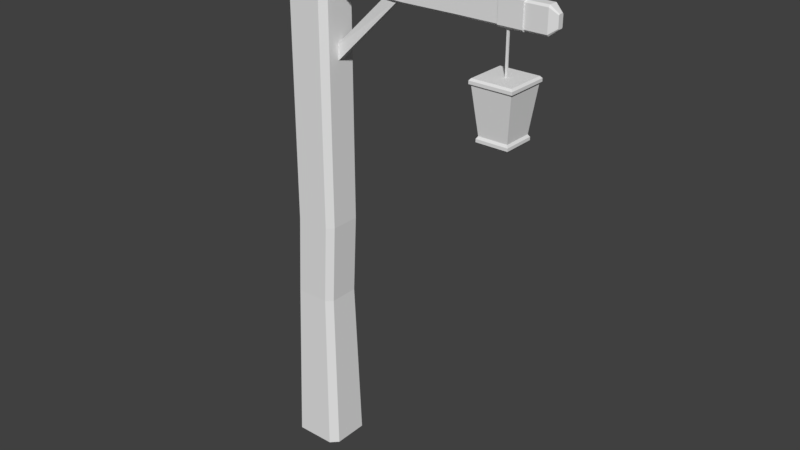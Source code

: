 # Source: lamppost.blend  (saved by Blender 2.79.0; exported with 4.5.12 LTS)
import bpy
from mathutils import Matrix  # noqa: F401  (used for matrix-valued properties, if any)

bpy.ops.wm.read_factory_settings(use_empty=True)
scene = bpy.context.scene
scene.name = 'Scene'

# ---- collections
col_collection_1 = bpy.data.collections.new('Collection 1'); scene.collection.children.link(col_collection_1)

# ---- materials (node trees are filled in below, after node groups)
mat_material = bpy.data.materials.new('Material')
mat_material.alpha_threshold = 0.0
mat_material.use_transparent_shadow = False
mat_material.roughness = 0.5

# ---- material node trees

# ---- world
world_world = bpy.data.worlds.new('World'); scene.world = world_world
world_world.color = (0.05088, 0.05088, 0.05088)
world_world.use_sun_shadow = False
world_world.sun_shadow_jitter_overblur = 0.0
world_world.cycles.sampling_method = 'MANUAL'

# ---- meshes
me_cube_001 = bpy.data.meshes.new('Cube.001')
me_cube_001.from_pydata([(0.9433, 2.298, 0.002446), (0.9433, 2.308, 0.01265), (0.9433, 2.418, 0.01265), (0.9433, 2.428, 0.002446), (0.9433, 2.308, -0.05586), (0.9433, 2.298, -0.04565), (0.9433, 2.428, -0.04565), (0.9433, 2.418, -0.05586), (1.056, 2.308, 0.01265), (1.056, 2.298, 0.002446), (1.056, 2.428, 0.002446), (1.056, 2.418, 0.01265), (1.056, 2.298, -0.04565), (1.056, 2.308, -0.05586), (1.056, 2.418, -0.05586), (1.056, 2.428, -0.04565), (0.9764, 2.102, -0.005159), (0.9764, 2.299, -0.005159), (0.9764, 2.102, -0.01172), (0.9764, 2.299, -0.01172), (0.9864, 2.102, -0.005159), (0.9864, 2.299, -0.005159), (0.9864, 2.102, -0.01172), (0.9864, 2.299, -0.01172), (0.8768, 2.095, 0.08956), (0.8841, 2.104, 0.08217), (0.8768, 2.095, -0.1132), (0.8841, 2.104, -0.1058), (1.077, 2.095, 0.08956), (1.069, 2.104, 0.08217), (1.077, 2.095, -0.1132), (1.069, 2.104, -0.1058), (0.8768, 2.081, 0.08956), (0.8768, 2.081, -0.1132), (1.077, 2.081, 0.08956), (1.077, 2.081, -0.1132), (0.8846, 2.073, 0.08171), (0.8846, 2.073, -0.1053), (1.069, 2.073, 0.08171), (1.069, 2.073, -0.1053), (0.9082, 1.866, 0.05773), (0.9082, 1.866, -0.08137), (1.045, 1.866, 0.05773), (1.045, 1.866, -0.08137), (0.9013, 1.855, 0.06468), (0.9013, 1.855, -0.08832), (1.052, 1.855, 0.06468), (1.052, 1.855, -0.08832), (0.9013, 1.841, 0.06468), (0.9013, 1.841, -0.08832), (1.052, 1.841, 0.06468), (1.052, 1.841, -0.08832), (0.9154, 1.826, 0.05042), (0.9154, 1.826, -0.07405), (1.038, 1.826, 0.05042), (1.038, 1.826, -0.07405), (0.09618, 1.203, -0.1166), (0.125, 1.203, -0.08778), (0.125, 1.203, 0.05653), (0.09618, 1.203, 0.08537), (-0.09492, 1.203, -0.08778), (-0.06608, 1.203, -0.1166), (-0.06608, 1.203, 0.08537), (-0.09492, 1.203, 0.05653), (-0.102, -1.164e-08, 0.1048), (-0.1364, -1.314e-08, 0.0704), (-0.1152, 0.8115, 0.05653), (-0.0864, 0.8115, 0.08537), (-0.1364, -2.066e-08, -0.1017), (-0.102, -2.217e-08, -0.136), (-0.0864, 0.8115, -0.1166), (-0.1152, 0.8115, -0.08778), (0.1258, -1.314e-08, 0.0704), (0.09147, -1.164e-08, 0.1048), (0.07587, 0.8115, 0.08537), (0.1047, 0.8115, 0.05653), (0.09147, -2.217e-08, -0.136), (0.1258, -2.066e-08, -0.1017), (0.1047, 0.8115, -0.08778), (0.07587, 0.8115, -0.1166), (0.09618, 2.503, -0.1166), (0.125, 2.503, -0.08778), (0.125, 2.503, 0.05653), (0.09618, 2.503, 0.08537), (-0.09492, 2.503, -0.08778), (-0.06608, 2.503, -0.1166), (-0.06608, 2.503, 0.08537), (-0.09492, 2.503, 0.05653), (0.05979, 2.6, -0.07131), (0.07569, 2.6, -0.05541), (0.07569, 2.6, 0.02416), (0.05979, 2.6, 0.04006), (-0.04559, 2.6, -0.05541), (-0.02969, 2.6, -0.07131), (-0.02969, 2.6, 0.04006), (-0.04559, 2.6, 0.02416), (-0.2663, 2.3, 0.008772), (-0.2663, 2.308, 0.01693), (-0.2663, 2.41, 0.01693), (-0.2663, 2.418, 0.008772), (-0.2663, 2.308, -0.04043), (-0.2663, 2.3, -0.03227), (-0.2663, 2.418, -0.03227), (-0.2663, 2.41, -0.04043), (0.2778, 2.316, 0.01693), (0.2778, 2.308, 0.008772), (0.2778, 2.427, 0.008772), (0.2778, 2.418, 0.01693), (0.2778, 2.308, -0.03227), (0.2778, 2.316, -0.04043), (0.2778, 2.418, -0.04043), (0.2778, 2.427, -0.03227), (0.4882, 2.307, 0.006297), (0.4882, 2.299, -0.001858), (0.4882, 2.418, -0.001859), (0.4882, 2.41, 0.006297), (0.4882, 2.299, -0.0429), (0.4882, 2.307, -0.05106), (0.4882, 2.41, -0.05106), (0.4882, 2.418, -0.0429), (0.735, 2.309, 0.006297), (0.735, 2.301, -0.001859), (0.735, 2.42, -0.001859), (0.735, 2.411, 0.006297), (0.735, 2.301, -0.0429), (0.735, 2.309, -0.05106), (0.735, 2.411, -0.05106), (0.735, 2.42, -0.0429), (1.16, 2.309, 0.006297), (1.16, 2.301, -0.001858), (1.16, 2.42, -0.001858), (1.16, 2.411, 0.006297), (1.16, 2.301, -0.0429), (1.16, 2.309, -0.05106), (1.16, 2.411, -0.05106), (1.16, 2.42, -0.0429), (1.196, 2.335, -0.008397), (1.196, 2.331, -0.01237), (1.196, 2.389, -0.01237), (1.196, 2.385, -0.008397), (1.196, 2.331, -0.03239), (1.196, 2.335, -0.03637), (1.196, 2.385, -0.03637), (1.196, 2.389, -0.03239), (-0.2918, 2.323, 0.0008225), (-0.2918, 2.328, 0.005819), (-0.2918, 2.39, 0.005819), (-0.2918, 2.395, 0.0008225), (-0.2918, 2.328, -0.02932), (-0.2918, 2.323, -0.02432), (-0.2918, 2.395, -0.02432), (-0.2918, 2.39, -0.02932), (0.09031, 1.954, 0.0003091), (0.08915, 2.028, 0.0003091), (0.09031, 1.954, -0.02764), (0.08915, 2.028, -0.02764), (0.4617, 2.317, -0.006169), (0.3976, 2.323, 0.0003091), (0.4617, 2.317, -0.02764), (0.3976, 2.323, -0.02764)], [], [(8, 11, 2, 1), (12, 13, 14, 15, 10, 11, 8, 9), (15, 6, 3, 10), (0, 1, 2, 3, 6, 7, 4, 5), (4, 7, 14, 13), (12, 5, 4, 13), (6, 15, 14, 7), (0, 9, 8, 1), (10, 3, 2, 11), (5, 12, 9, 0), (16, 17, 19, 18), (18, 19, 23, 22), (22, 23, 21, 20), (20, 21, 17, 16), (18, 22, 20, 16), (23, 19, 17, 21), (24, 25, 27, 26), (26, 27, 31, 30), (30, 31, 29, 28), (28, 29, 25, 24), (28, 24, 32, 34), (31, 27, 25, 29), (32, 33, 37, 36), (26, 30, 35, 33), (24, 26, 33, 32), (30, 28, 34, 35), (38, 36, 40, 42), (34, 32, 36, 38), (33, 35, 39, 37), (35, 34, 38, 39), (40, 41, 45, 44), (37, 39, 43, 41), (39, 38, 42, 43), (36, 37, 41, 40), (46, 44, 48, 50), (42, 40, 44, 46), (41, 43, 47, 45), (43, 42, 46, 47), (51, 50, 54, 55), (45, 47, 51, 49), (47, 46, 50, 51), (44, 45, 49, 48), (53, 55, 54, 52), (48, 49, 53, 52), (50, 48, 52, 54), (49, 51, 55, 53), (73, 74, 67, 64), (77, 78, 75, 72), (63, 62, 86, 87), (79, 70, 61, 56), (65, 66, 71, 68), (69, 70, 79, 76), (64, 67, 66, 65), (70, 69, 68, 71), (78, 77, 76, 79), (74, 73, 72, 75), (68, 69, 76, 77, 72, 73, 64, 65), (74, 75, 58, 59), (67, 74, 59, 62), (78, 79, 56, 57), (70, 71, 60, 61), (66, 67, 62, 63), (75, 78, 57, 58), (71, 66, 63, 60), (81, 80, 88, 89), (62, 59, 83, 86), (56, 61, 85, 80), (57, 56, 80, 81), (59, 58, 82, 83), (60, 63, 87, 84), (58, 57, 81, 82), (61, 60, 84, 85), (89, 88, 93, 92, 95, 94, 91, 90), (83, 82, 90, 91), (84, 87, 95, 92), (82, 81, 89, 90), (80, 85, 93, 88), (85, 84, 92, 93), (87, 86, 94, 95), (86, 83, 91, 94), (104, 107, 98, 97), (105, 108, 116, 113), (111, 102, 99, 106), (102, 103, 151, 150), (100, 103, 110, 109), (108, 101, 100, 109), (102, 111, 110, 103), (96, 105, 104, 97), (106, 99, 98, 107), (101, 108, 105, 96), (113, 116, 124, 121), (110, 111, 119, 118), (111, 106, 114, 119), (108, 109, 117, 116), (109, 110, 118, 117), (106, 107, 115, 114), (107, 104, 112, 115), (104, 105, 113, 112), (127, 122, 130, 135), (112, 113, 121, 120), (116, 117, 125, 124), (117, 118, 126, 125), (115, 112, 120, 123), (114, 115, 123, 122), (118, 119, 127, 126), (119, 114, 122, 127), (131, 128, 136, 139), (121, 124, 132, 129), (120, 121, 129, 128), (124, 125, 133, 132), (125, 126, 134, 133), (123, 120, 128, 131), (122, 123, 131, 130), (126, 127, 135, 134), (140, 141, 142, 143, 138, 139, 136, 137), (130, 131, 139, 138), (134, 135, 143, 142), (135, 130, 138, 143), (129, 132, 140, 137), (128, 129, 137, 136), (132, 133, 141, 140), (133, 134, 142, 141), (144, 145, 146, 147, 150, 151, 148, 149), (100, 101, 149, 148), (103, 100, 148, 151), (97, 98, 146, 145), (101, 96, 144, 149), (98, 99, 147, 146), (99, 102, 150, 147), (96, 97, 145, 144), (152, 153, 155, 154), (154, 155, 159, 158), (158, 159, 157, 156), (156, 157, 153, 152), (154, 158, 156, 152), (159, 155, 153, 157)])
_uv = me_cube_001.uv_layers.new(name='UVMap')
_uv.uv.foreach_set('vector', [0.5878, 0.07113, 0.5878, 0.1925, 0.464, 0.1925, 0.464, 0.07113, 0.6522, 0.07115, 0.6635, 0.0824, 0.6634, 0.2038, 0.6522, 0.215, 0.5992, 0.215, 0.588, 0.2037, 0.588, 0.08237, 0.5993, 0.07113, 0.7118, 0.2682, 0.588, 0.2682, 0.588, 0.2152, 0.7118, 0.2152, 0.7279, 0.07113, 0.7391, 0.08237, 0.7391, 0.2037, 0.7279, 0.215, 0.6749, 0.215, 0.6637, 0.2037, 0.6637, 0.08237, 0.6749, 0.07113, 0.464, 0.3141, 0.464, 0.1927, 0.5878, 0.1927, 0.5878, 0.3141, 0.7118, 0.3535, 0.588, 0.3535, 0.588, 0.3376, 0.7118, 0.3376, 0.588, 0.3537, 0.7118, 0.3537, 0.7118, 0.3696, 0.588, 0.3696, 0.588, 0.3698, 0.7118, 0.3698, 0.7118, 0.3857, 0.588, 0.3857, 0.7118, 0.3374, 0.588, 0.3374, 0.588, 0.3215, 0.7118, 0.3215, 0.588, 0.2684, 0.7118, 0.2684, 0.7118, 0.3213, 0.588, 0.3213, 0.7766, 0.07113, 0.7766, 0.2882, 0.7693, 0.2882, 0.7693, 0.07113, 0.7504, 0.07113, 0.7504, 0.2882, 0.7393, 0.2882, 0.7393, 0.07113, 0.7691, 0.07113, 0.7691, 0.2882, 0.7619, 0.2882, 0.7619, 0.07113, 0.7617, 0.07113, 0.7617, 0.2882, 0.7506, 0.2882, 0.7506, 0.07113, 0.4753, 0.3143, 0.4864, 0.3143, 0.4864, 0.3215, 0.4753, 0.3215, 0.4751, 0.3215, 0.464, 0.3215, 0.464, 0.3143, 0.4751, 0.3143, 0.6879, 0.6222, 0.6795, 0.6195, 0.7256, 0.5042, 0.7327, 0.5072, 0.7327, 0.5072, 0.7256, 0.5042, 0.7778, 0.4088, 0.7836, 0.4121, 0.7836, 0.4121, 0.7778, 0.4088, 0.841, 0.3111, 0.8494, 0.3111, 0.6498, 0.769, 0.641, 0.7596, 0.6795, 0.6195, 0.6879, 0.6222, 0.6498, 0.769, 0.6879, 0.6222, 0.6978, 0.6251, 0.663, 0.7722, 0.9867, 0.01456, 0.9867, 0.1236, 0.876, 0.1236, 0.876, 0.01456, 0.6978, 0.6251, 0.7417, 0.5111, 0.748, 0.5142, 0.706, 0.6278, 0.7327, 0.5072, 0.7836, 0.4121, 0.7912, 0.4164, 0.7417, 0.5111, 0.6879, 0.6222, 0.7327, 0.5072, 0.7417, 0.5111, 0.6978, 0.6251, 0.7836, 0.4121, 0.8494, 0.3111, 0.8583, 0.3171, 0.7912, 0.4164, 0.6752, 0.7674, 0.706, 0.6278, 0.851, 0.6717, 0.8364, 0.7737, 0.663, 0.7722, 0.6978, 0.6251, 0.706, 0.6278, 0.6752, 0.7674, 0.7417, 0.5111, 0.7912, 0.4164, 0.7964, 0.4196, 0.748, 0.5142, 0.7912, 0.4164, 0.8583, 0.3171, 0.8609, 0.3239, 0.7964, 0.4196, 0.851, 0.6717, 0.8754, 0.582, 0.8834, 0.585, 0.859, 0.6735, 0.748, 0.5142, 0.7964, 0.4196, 0.9128, 0.499, 0.8754, 0.582, 0.7964, 0.4196, 0.8609, 0.3239, 0.9669, 0.4136, 0.9128, 0.499, 0.706, 0.6278, 0.748, 0.5142, 0.8754, 0.582, 0.851, 0.6717, 0.8441, 0.7794, 0.859, 0.6735, 0.8686, 0.6752, 0.8563, 0.7812, 0.8364, 0.7737, 0.851, 0.6717, 0.859, 0.6735, 0.8441, 0.7794, 0.8754, 0.582, 0.9128, 0.499, 0.9211, 0.5039, 0.8834, 0.585, 0.9128, 0.499, 0.9669, 0.4136, 0.9794, 0.4148, 0.9211, 0.5039, 0.9298, 0.5086, 0.9898, 0.4219, 0.9958, 0.4394, 0.9414, 0.5157, 0.8834, 0.585, 0.9211, 0.5039, 0.9298, 0.5086, 0.893, 0.5881, 0.9211, 0.5039, 0.9794, 0.4148, 0.9898, 0.4219, 0.9298, 0.5086, 0.859, 0.6735, 0.8834, 0.585, 0.893, 0.5881, 0.8686, 0.6752, 0.9493, 0.1237, 0.9493, 0.1959, 0.876, 0.1959, 0.876, 0.1237, 0.8686, 0.6752, 0.893, 0.5881, 0.9066, 0.5939, 0.8837, 0.6787, 0.8563, 0.7812, 0.8686, 0.6752, 0.8837, 0.6787, 0.8758, 0.771, 0.893, 0.5881, 0.9298, 0.5086, 0.9414, 0.5157, 0.9066, 0.5939, 0.138, 0.9762, 0.1447, 0.6779, 0.2134, 0.6779, 0.22, 0.9762, 0.3587, 0.9794, 0.3625, 0.6816, 0.4237, 0.6813, 0.4316, 0.979, 0.2526, 0.5358, 0.2404, 0.5349, 0.2371, 0.05901, 0.2493, 0.05988, 0.09705, 0.6779, 0.02828, 0.6781, 0.03626, 0.5343, 0.105, 0.534, 0.2498, 0.9776, 0.2536, 0.6798, 0.3148, 0.6795, 0.3227, 0.9772, 0.02304, 0.9764, 0.02828, 0.6781, 0.09705, 0.6779, 0.105, 0.9761, 0.2352, 0.9766, 0.2414, 0.679, 0.2536, 0.6798, 0.2498, 0.9776, 0.02828, 0.6781, 0.02304, 0.9764, 0.008376, 0.9759, 0.01599, 0.6777, 0.3625, 0.6816, 0.3587, 0.9794, 0.3441, 0.9784, 0.3503, 0.6808, 0.1447, 0.6779, 0.138, 0.9762, 0.1233, 0.9757, 0.1323, 0.6775, 0.7299, 0.9913, 0.7153, 0.9787, 0.7153, 0.9076, 0.7299, 0.895, 0.8028, 0.895, 0.8173, 0.9076, 0.8173, 0.9787, 0.8028, 0.9913, 0.1447, 0.6779, 0.1323, 0.6775, 0.1238, 0.5337, 0.1361, 0.5341, 0.2134, 0.6779, 0.1447, 0.6779, 0.1361, 0.5341, 0.2049, 0.5341, 0.3625, 0.6816, 0.3503, 0.6808, 0.3493, 0.5381, 0.3615, 0.5389, 0.02828, 0.6781, 0.01599, 0.6777, 0.02396, 0.5339, 0.03626, 0.5343, 0.2536, 0.6798, 0.2414, 0.679, 0.2404, 0.5349, 0.2526, 0.5358, 0.4237, 0.6813, 0.3625, 0.6816, 0.3615, 0.5389, 0.4227, 0.5386, 0.3148, 0.6795, 0.2536, 0.6798, 0.2526, 0.5358, 0.3138, 0.5355, 0.3582, 0.06298, 0.346, 0.06212, 0.3649, 0.0254, 0.3717, 0.02587, 0.2049, 0.5341, 0.1361, 0.5341, 0.1363, 0.05669, 0.205, 0.05669, 0.105, 0.534, 0.03626, 0.5343, 0.03416, 0.05694, 0.1029, 0.0567, 0.3615, 0.5389, 0.3493, 0.5381, 0.346, 0.06212, 0.3582, 0.06298, 0.1361, 0.5341, 0.1238, 0.5337, 0.1239, 0.05629, 0.1363, 0.05669, 0.3138, 0.5355, 0.2526, 0.5358, 0.2493, 0.05988, 0.3105, 0.05956, 0.4227, 0.5386, 0.3615, 0.5389, 0.3582, 0.06298, 0.4194, 0.06266, 0.03626, 0.5343, 0.02396, 0.5339, 0.02186, 0.05654, 0.03416, 0.05694, 0.7189, 0.8847, 0.7122, 0.8788, 0.7122, 0.846, 0.7189, 0.8401, 0.7526, 0.8401, 0.7594, 0.846, 0.7594, 0.8788, 0.7526, 0.8847, 0.4316, 0.06167, 0.4194, 0.06266, 0.4054, 0.0257, 0.4121, 0.02515, 0.3105, 0.05956, 0.2493, 0.05988, 0.2628, 0.02277, 0.2965, 0.0226, 0.4194, 0.06266, 0.3582, 0.06298, 0.3717, 0.02587, 0.4054, 0.0257, 0.1029, 0.0567, 0.03416, 0.05694, 0.0493, 0.02063, 0.08722, 0.0205, 0.3227, 0.05857, 0.3105, 0.05956, 0.2965, 0.0226, 0.3032, 0.02205, 0.2493, 0.05988, 0.2371, 0.05901, 0.256, 0.0223, 0.2628, 0.02277, 0.205, 0.05669, 0.1363, 0.05669, 0.1515, 0.0205, 0.1895, 0.0205, 0.5596, 0.6344, 0.5163, 0.6344, 0.5198, 0.4344, 0.5631, 0.4345, 0.5995, 0.7672, 0.5821, 0.767, 0.5787, 0.6896, 0.5961, 0.6898, 0.6169, 0.6391, 0.6142, 0.4392, 0.6315, 0.4391, 0.6343, 0.6389, 0.794, 0.8831, 0.7906, 0.8801, 0.7953, 0.8721, 0.7974, 0.8739, 0.5037, 0.9639, 0.4604, 0.9639, 0.4566, 0.764, 0.4999, 0.7639, 0.5821, 0.767, 0.5793, 0.9669, 0.5759, 0.9669, 0.5786, 0.767, 0.4568, 0.9639, 0.453, 0.764, 0.4566, 0.764, 0.4604, 0.9639, 0.5967, 0.9671, 0.5995, 0.7672, 0.6029, 0.7672, 0.6002, 0.9672, 0.5127, 0.6344, 0.5162, 0.4345, 0.5198, 0.4344, 0.5163, 0.6344, 0.5793, 0.9669, 0.5821, 0.767, 0.5995, 0.7672, 0.5967, 0.9671, 0.5961, 0.6898, 0.5787, 0.6896, 0.5799, 0.5989, 0.5973, 0.5991, 0.4566, 0.764, 0.453, 0.764, 0.4568, 0.6866, 0.4604, 0.6866, 0.6169, 0.6391, 0.6343, 0.6389, 0.6309, 0.7163, 0.6135, 0.7165, 0.5821, 0.767, 0.5786, 0.767, 0.5752, 0.6896, 0.5787, 0.6896, 0.4999, 0.7639, 0.4566, 0.764, 0.4604, 0.6866, 0.5037, 0.6866, 0.5127, 0.6344, 0.5163, 0.6344, 0.5198, 0.7118, 0.5162, 0.7118, 0.5163, 0.6344, 0.5596, 0.6344, 0.5631, 0.7118, 0.5198, 0.7118, 0.6029, 0.7672, 0.5995, 0.7672, 0.5961, 0.6898, 0.5995, 0.6899, 0.6148, 0.8072, 0.6322, 0.807, 0.6343, 0.9632, 0.6169, 0.9634, 0.5995, 0.6899, 0.5961, 0.6898, 0.5973, 0.5991, 0.6008, 0.5992, 0.5787, 0.6896, 0.5752, 0.6896, 0.5765, 0.5989, 0.5799, 0.5989, 0.5037, 0.6866, 0.4604, 0.6866, 0.4595, 0.5959, 0.5028, 0.5959, 0.5198, 0.7118, 0.5631, 0.7118, 0.5623, 0.8025, 0.519, 0.8024, 0.5162, 0.7118, 0.5198, 0.7118, 0.519, 0.8024, 0.5154, 0.8025, 0.4604, 0.6866, 0.4568, 0.6866, 0.4559, 0.596, 0.4595, 0.5959, 0.6135, 0.7165, 0.6309, 0.7163, 0.6322, 0.807, 0.6148, 0.8072, 0.519, 0.9587, 0.5623, 0.9587, 0.551, 0.9718, 0.5299, 0.9718, 0.5973, 0.5991, 0.5799, 0.5989, 0.5821, 0.4427, 0.5995, 0.4429, 0.6008, 0.5992, 0.5973, 0.5991, 0.5995, 0.4429, 0.6029, 0.4429, 0.5799, 0.5989, 0.5765, 0.5989, 0.5786, 0.4427, 0.5821, 0.4427, 0.5028, 0.5959, 0.4595, 0.5959, 0.4593, 0.4397, 0.5026, 0.4396, 0.519, 0.8024, 0.5623, 0.8025, 0.5623, 0.9587, 0.519, 0.9587, 0.5154, 0.8025, 0.519, 0.8024, 0.519, 0.9587, 0.5154, 0.9587, 0.4595, 0.5959, 0.4559, 0.596, 0.4557, 0.4397, 0.4593, 0.4397, 0.8395, 0.8505, 0.8412, 0.852, 0.8412, 0.8702, 0.8395, 0.8717, 0.8311, 0.8717, 0.8294, 0.8702, 0.8294, 0.852, 0.8311, 0.8505, 0.8266, 0.884, 0.8231, 0.881, 0.8294, 0.8702, 0.8311, 0.8717, 0.8475, 0.881, 0.844, 0.884, 0.8395, 0.8717, 0.8412, 0.8702, 0.6169, 0.9634, 0.6343, 0.9632, 0.6301, 0.9765, 0.6216, 0.9766, 0.5995, 0.4429, 0.5821, 0.4427, 0.5867, 0.4298, 0.5952, 0.4298, 0.8231, 0.8435, 0.8266, 0.8405, 0.8311, 0.8505, 0.8294, 0.852, 0.844, 0.8405, 0.8475, 0.8435, 0.8412, 0.852, 0.8395, 0.8505, 0.5026, 0.4396, 0.4593, 0.4397, 0.4701, 0.4267, 0.4912, 0.4267, 0.8081, 0.8473, 0.8102, 0.8491, 0.8102, 0.8721, 0.8081, 0.8739, 0.7974, 0.8739, 0.7953, 0.8721, 0.7953, 0.8491, 0.7974, 0.8473, 0.7906, 0.8427, 0.794, 0.8397, 0.7974, 0.8473, 0.7953, 0.8491, 0.4604, 0.9639, 0.5037, 0.9639, 0.4951, 0.9733, 0.4686, 0.9733, 0.5631, 0.4345, 0.5198, 0.4344, 0.528, 0.4251, 0.5545, 0.4251, 0.5793, 0.9669, 0.5967, 0.9671, 0.5932, 0.9765, 0.5826, 0.9764, 0.8149, 0.8801, 0.8114, 0.8831, 0.8081, 0.8739, 0.8102, 0.8721, 0.8114, 0.8831, 0.794, 0.8831, 0.7974, 0.8739, 0.8081, 0.8739, 0.8114, 0.8397, 0.8149, 0.8427, 0.8102, 0.8491, 0.8081, 0.8473, 0.8939, 0.8483, 0.8939, 0.8751, 0.8821, 0.8751, 0.8821, 0.8483, 0.6675, 0.9927, 0.645, 0.9742, 0.6467, 0.8173, 0.6675, 0.802, 0.7825, 0.8548, 0.7825, 0.8784, 0.7706, 0.8784, 0.7734, 0.8548, 0.7012, 0.9881, 0.6804, 0.9727, 0.6786, 0.8159, 0.7012, 0.7974, 0.8722, 0.8511, 0.8722, 0.9871, 0.8631, 0.9871, 0.8604, 0.8511, 0.8821, 0.993, 0.8821, 0.8751, 0.8939, 0.8751, 0.8939, 0.993])
me_cube_001.materials.append(mat_material)
me_cube_001.use_remesh_preserve_volume = False
me_cube_001.use_remesh_preserve_attributes = False
me_cube_001.use_mirror_vertex_groups = False
me_cube_001.update()

# ---- objects
ob_cube_001 = bpy.data.objects.new('Cube.001', me_cube_001)

# ---- transforms, parenting, visibility, modifiers, constraints
ob_cube_001.location = (5.96e-08, 1.863e-09, -1.776e-15)
ob_cube_001.rotation_euler = (1.571, 0.0, 0.0)
ob_cube_001.lineart.crease_threshold = 0.0

# ---- collection membership
col_collection_1.objects.link(ob_cube_001)

# ---- scene / render settings (as saved in the file)
scene.frame_start = 1; scene.frame_end = 250; scene.frame_set(1)
scene.render.engine = 'BLENDER_EEVEE_NEXT'
scene.render.resolution_percentage = 50
scene.render.dither_intensity = 0.0
scene.cycles.use_denoising = False
scene.cycles.samples = 128
scene.cycles.sampling_pattern = 'TABULATED_SOBOL'
scene.cycles.use_adaptive_sampling = False
scene.cycles.use_light_tree = False
scene.cycles.blur_glossy = 0.0
scene.cycles.sample_clamp_indirect = 0.0
scene.view_settings.view_transform = 'Standard'
bpy.context.view_layer.update()

# ---- added for rendering (the .blend has no active camera and no usable light): camera, sun
cam_auto = bpy.data.cameras.new('AutoCamera')
cam_auto.lens = 50.0
cam_auto.sensor_width = 36.0
cam_auto.clip_end = 1000.0
ob_auto_camera = bpy.data.objects.new('AutoCamera', cam_auto)
scene.collection.objects.link(ob_auto_camera)
ob_auto_camera.location = (3.23225, -3.32074, 3.5242)
ob_auto_camera.rotation_euler = (1.09748, -7.21219e-08, 0.694738)
scene.camera = ob_auto_camera
light_auto_sun = bpy.data.lights.new('AutoSun', 'SUN')
light_auto_sun.energy = 3.0
light_auto_sun.angle = 0.0523599
ob_auto_sun = bpy.data.objects.new('AutoSun', light_auto_sun)
scene.collection.objects.link(ob_auto_sun)
ob_auto_sun.rotation_euler = (0.872665, 0.174533, 0.523599)
bpy.context.view_layer.update()
